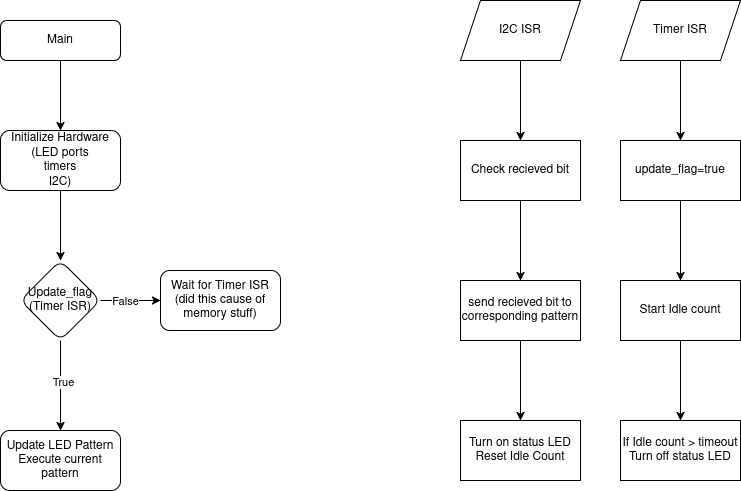

The diagram above was exported from draw.io. Its source (the exported page's mxGraphModel, read from the mxfile embedded in the PNG):
<mxGraphModel dx="1434" dy="841" grid="1" gridSize="10" guides="1" tooltips="1" connect="1" arrows="1" fold="1" page="1" pageScale="1" pageWidth="827" pageHeight="1169" math="0" shadow="0">
  <root>
    <mxCell id="WIyWlLk6GJQsqaUBKTNV-0" />
    <mxCell id="WIyWlLk6GJQsqaUBKTNV-1" parent="WIyWlLk6GJQsqaUBKTNV-0" />
    <mxCell id="ACJwhGJysv1vLMcRtvtL-1" value="" style="edgeStyle=orthogonalEdgeStyle;rounded=0;orthogonalLoop=1;jettySize=auto;html=1;" parent="WIyWlLk6GJQsqaUBKTNV-1" source="WIyWlLk6GJQsqaUBKTNV-3" target="ACJwhGJysv1vLMcRtvtL-0" edge="1">
      <mxGeometry relative="1" as="geometry" />
    </mxCell>
    <mxCell id="WIyWlLk6GJQsqaUBKTNV-3" value="Main" style="rounded=1;whiteSpace=wrap;html=1;fontSize=12;glass=0;strokeWidth=1;shadow=0;" parent="WIyWlLk6GJQsqaUBKTNV-1" vertex="1">
      <mxGeometry x="160" y="80" width="120" height="40" as="geometry" />
    </mxCell>
    <mxCell id="ACJwhGJysv1vLMcRtvtL-3" value="" style="edgeStyle=orthogonalEdgeStyle;rounded=0;orthogonalLoop=1;jettySize=auto;html=1;" parent="WIyWlLk6GJQsqaUBKTNV-1" source="ACJwhGJysv1vLMcRtvtL-0" target="ACJwhGJysv1vLMcRtvtL-2" edge="1">
      <mxGeometry relative="1" as="geometry" />
    </mxCell>
    <mxCell id="ACJwhGJysv1vLMcRtvtL-0" value="&lt;div&gt;Initialize Hardware&lt;/div&gt;&lt;div&gt;(LED ports&lt;/div&gt;&lt;div&gt;timers&lt;/div&gt;&lt;div&gt;I2C)&lt;br&gt;&lt;/div&gt;" style="whiteSpace=wrap;html=1;rounded=1;glass=0;strokeWidth=1;shadow=0;" parent="WIyWlLk6GJQsqaUBKTNV-1" vertex="1">
      <mxGeometry x="160" y="190" width="120" height="60" as="geometry" />
    </mxCell>
    <mxCell id="ACJwhGJysv1vLMcRtvtL-5" value="" style="edgeStyle=orthogonalEdgeStyle;rounded=0;orthogonalLoop=1;jettySize=auto;html=1;" parent="WIyWlLk6GJQsqaUBKTNV-1" source="ACJwhGJysv1vLMcRtvtL-2" target="ACJwhGJysv1vLMcRtvtL-4" edge="1">
      <mxGeometry relative="1" as="geometry" />
    </mxCell>
    <mxCell id="ACJwhGJysv1vLMcRtvtL-6" value="True" style="edgeLabel;html=1;align=center;verticalAlign=middle;resizable=0;points=[];" parent="ACJwhGJysv1vLMcRtvtL-5" connectable="0" vertex="1">
      <mxGeometry x="-0.0889" y="2" relative="1" as="geometry">
        <mxPoint as="offset" />
      </mxGeometry>
    </mxCell>
    <mxCell id="ACJwhGJysv1vLMcRtvtL-8" value="" style="edgeStyle=orthogonalEdgeStyle;rounded=0;orthogonalLoop=1;jettySize=auto;html=1;" parent="WIyWlLk6GJQsqaUBKTNV-1" source="ACJwhGJysv1vLMcRtvtL-2" target="ACJwhGJysv1vLMcRtvtL-7" edge="1">
      <mxGeometry relative="1" as="geometry" />
    </mxCell>
    <mxCell id="ACJwhGJysv1vLMcRtvtL-9" value="False" style="edgeLabel;html=1;align=center;verticalAlign=middle;resizable=0;points=[];" parent="ACJwhGJysv1vLMcRtvtL-8" connectable="0" vertex="1">
      <mxGeometry x="-0.2" relative="1" as="geometry">
        <mxPoint as="offset" />
      </mxGeometry>
    </mxCell>
    <mxCell id="ACJwhGJysv1vLMcRtvtL-2" value="&lt;div&gt;Update_flag&lt;/div&gt;(Timer ISR)" style="rhombus;whiteSpace=wrap;html=1;rounded=1;glass=0;strokeWidth=1;shadow=0;" parent="WIyWlLk6GJQsqaUBKTNV-1" vertex="1">
      <mxGeometry x="180" y="320" width="80" height="80" as="geometry" />
    </mxCell>
    <mxCell id="ACJwhGJysv1vLMcRtvtL-4" value="&lt;div&gt;Update LED Pattern&lt;/div&gt;&lt;div&gt;Execute current pattern&lt;/div&gt;" style="whiteSpace=wrap;html=1;rounded=1;glass=0;strokeWidth=1;shadow=0;" parent="WIyWlLk6GJQsqaUBKTNV-1" vertex="1">
      <mxGeometry x="160" y="490" width="120" height="60" as="geometry" />
    </mxCell>
    <mxCell id="ACJwhGJysv1vLMcRtvtL-7" value="&lt;div&gt;Wait for Timer ISR&lt;/div&gt;&lt;div&gt;(did this cause of memory stuff)&lt;br&gt;&lt;/div&gt;" style="whiteSpace=wrap;html=1;rounded=1;glass=0;strokeWidth=1;shadow=0;" parent="WIyWlLk6GJQsqaUBKTNV-1" vertex="1">
      <mxGeometry x="320" y="330" width="120" height="60" as="geometry" />
    </mxCell>
    <mxCell id="ACJwhGJysv1vLMcRtvtL-12" value="" style="edgeStyle=orthogonalEdgeStyle;rounded=0;orthogonalLoop=1;jettySize=auto;html=1;" parent="WIyWlLk6GJQsqaUBKTNV-1" source="ACJwhGJysv1vLMcRtvtL-10" target="ACJwhGJysv1vLMcRtvtL-11" edge="1">
      <mxGeometry relative="1" as="geometry" />
    </mxCell>
    <mxCell id="ACJwhGJysv1vLMcRtvtL-10" value="I2C ISR" style="shape=parallelogram;perimeter=parallelogramPerimeter;whiteSpace=wrap;html=1;fixedSize=1;" parent="WIyWlLk6GJQsqaUBKTNV-1" vertex="1">
      <mxGeometry x="620" y="60" width="120" height="60" as="geometry" />
    </mxCell>
    <mxCell id="ACJwhGJysv1vLMcRtvtL-14" value="" style="edgeStyle=orthogonalEdgeStyle;rounded=0;orthogonalLoop=1;jettySize=auto;html=1;" parent="WIyWlLk6GJQsqaUBKTNV-1" source="ACJwhGJysv1vLMcRtvtL-11" target="ACJwhGJysv1vLMcRtvtL-13" edge="1">
      <mxGeometry relative="1" as="geometry" />
    </mxCell>
    <mxCell id="ACJwhGJysv1vLMcRtvtL-11" value="Check recieved bit" style="whiteSpace=wrap;html=1;" parent="WIyWlLk6GJQsqaUBKTNV-1" vertex="1">
      <mxGeometry x="620" y="200" width="120" height="60" as="geometry" />
    </mxCell>
    <mxCell id="ACJwhGJysv1vLMcRtvtL-25" value="" style="edgeStyle=orthogonalEdgeStyle;rounded=0;orthogonalLoop=1;jettySize=auto;html=1;" parent="WIyWlLk6GJQsqaUBKTNV-1" source="ACJwhGJysv1vLMcRtvtL-13" target="ACJwhGJysv1vLMcRtvtL-24" edge="1">
      <mxGeometry relative="1" as="geometry" />
    </mxCell>
    <mxCell id="ACJwhGJysv1vLMcRtvtL-13" value="send recieved bit to corresponding pattern" style="whiteSpace=wrap;html=1;" parent="WIyWlLk6GJQsqaUBKTNV-1" vertex="1">
      <mxGeometry x="620" y="340" width="120" height="60" as="geometry" />
    </mxCell>
    <mxCell id="ACJwhGJysv1vLMcRtvtL-17" value="" style="edgeStyle=orthogonalEdgeStyle;rounded=0;orthogonalLoop=1;jettySize=auto;html=1;" parent="WIyWlLk6GJQsqaUBKTNV-1" source="ACJwhGJysv1vLMcRtvtL-15" target="ACJwhGJysv1vLMcRtvtL-16" edge="1">
      <mxGeometry relative="1" as="geometry" />
    </mxCell>
    <mxCell id="ACJwhGJysv1vLMcRtvtL-15" value="Timer ISR" style="shape=parallelogram;perimeter=parallelogramPerimeter;whiteSpace=wrap;html=1;fixedSize=1;" parent="WIyWlLk6GJQsqaUBKTNV-1" vertex="1">
      <mxGeometry x="780" y="60" width="120" height="60" as="geometry" />
    </mxCell>
    <mxCell id="ACJwhGJysv1vLMcRtvtL-19" value="" style="edgeStyle=orthogonalEdgeStyle;rounded=0;orthogonalLoop=1;jettySize=auto;html=1;" parent="WIyWlLk6GJQsqaUBKTNV-1" source="ACJwhGJysv1vLMcRtvtL-16" target="ACJwhGJysv1vLMcRtvtL-18" edge="1">
      <mxGeometry relative="1" as="geometry" />
    </mxCell>
    <mxCell id="ACJwhGJysv1vLMcRtvtL-16" value="update_flag=true" style="whiteSpace=wrap;html=1;" parent="WIyWlLk6GJQsqaUBKTNV-1" vertex="1">
      <mxGeometry x="780" y="200" width="120" height="60" as="geometry" />
    </mxCell>
    <mxCell id="ACJwhGJysv1vLMcRtvtL-23" value="" style="edgeStyle=orthogonalEdgeStyle;rounded=0;orthogonalLoop=1;jettySize=auto;html=1;" parent="WIyWlLk6GJQsqaUBKTNV-1" source="ACJwhGJysv1vLMcRtvtL-18" target="ACJwhGJysv1vLMcRtvtL-22" edge="1">
      <mxGeometry relative="1" as="geometry" />
    </mxCell>
    <mxCell id="ACJwhGJysv1vLMcRtvtL-18" value="Start Idle count" style="whiteSpace=wrap;html=1;" parent="WIyWlLk6GJQsqaUBKTNV-1" vertex="1">
      <mxGeometry x="780" y="340" width="120" height="60" as="geometry" />
    </mxCell>
    <mxCell id="ACJwhGJysv1vLMcRtvtL-22" value="&lt;div&gt;If Idle count &amp;gt; timeout&lt;/div&gt;&lt;div&gt;Turn off status LED&lt;br&gt;&lt;/div&gt;" style="whiteSpace=wrap;html=1;" parent="WIyWlLk6GJQsqaUBKTNV-1" vertex="1">
      <mxGeometry x="780" y="480" width="120" height="60" as="geometry" />
    </mxCell>
    <mxCell id="ACJwhGJysv1vLMcRtvtL-24" value="&lt;div&gt;Turn on status LED&lt;/div&gt;&lt;div&gt;Reset Idle Count&lt;br&gt;&lt;/div&gt;" style="whiteSpace=wrap;html=1;" parent="WIyWlLk6GJQsqaUBKTNV-1" vertex="1">
      <mxGeometry x="620" y="480" width="120" height="60" as="geometry" />
    </mxCell>
  </root>
</mxGraphModel>